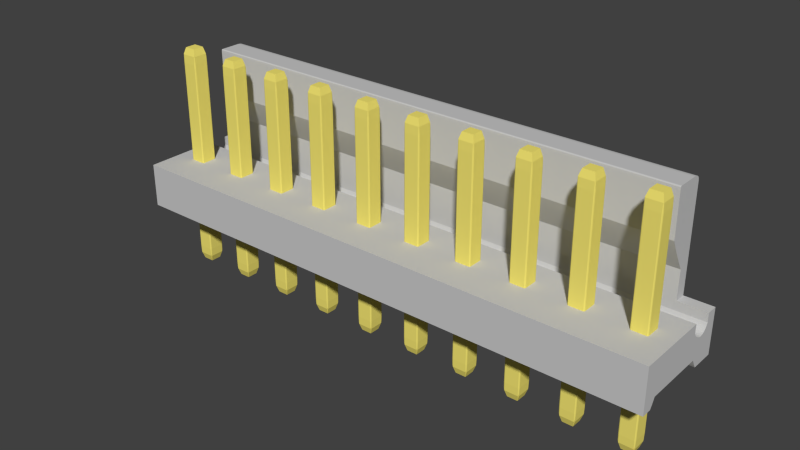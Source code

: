 # Source: 1-640445-0.blend  (saved by Blender 2.75.0; exported with 4.5.12 LTS)
import bpy
from mathutils import Matrix  # noqa: F401  (used for matrix-valued properties, if any)

bpy.ops.wm.read_factory_settings(use_empty=True)
scene = bpy.context.scene
scene.name = 'Scene'

# ---- collections
col_collection_1 = bpy.data.collections.new('Collection 1'); scene.collection.children.link(col_collection_1)

# ---- materials (node trees are filled in below, after node groups)
mat_pins = bpy.data.materials.new('Pins')
mat_pins.alpha_threshold = 0.0
mat_pins.use_transparent_shadow = False
mat_pins.diffuse_color = (0.911, 0.79, 0.169, 1.0)
mat_pins.roughness = 0.5
mat_body = bpy.data.materials.new('Body')
mat_body.alpha_threshold = 0.0
mat_body.use_transparent_shadow = False
mat_body.diffuse_color = (0.5815, 0.5815, 0.5815, 1.0)
mat_body.roughness = 0.5

# ---- material node trees

# ---- world
world_world = bpy.data.worlds.new('World'); scene.world = world_world
world_world.color = (0.05088, 0.05088, 0.05088)
world_world.use_sun_shadow = False
world_world.sun_shadow_jitter_overblur = 0.0
world_world.cycles.sampling_method = 'MANUAL'
world_world.cycles.sample_map_resolution = 256

# ---- meshes
me_cube_009 = bpy.data.meshes.new('Cube.009')
me_cube_009.from_pydata([(-0.8691, -1.0, -0.8691), (-1.0, -0.8691, -0.8691), (-0.6746, -0.6746, -1.0), (-0.9617, -0.9617, -0.8691), (-0.9447, -0.9447, -0.9238), (-0.9617, -0.8691, -0.9408), (-0.8691, -0.9617, -0.9408), (-0.8691, -1.0, 0.8691), (-0.7056, -0.7056, 1.0), (-1.0, -0.8691, 0.8691), (-0.8691, -0.9617, 0.9408), (-0.9447, -0.9447, 0.9447), (-0.9617, -0.8691, 0.9408), (-0.9617, -0.9617, 0.8691), (-0.8691, 1.0, -0.8691), (-0.6746, 0.6746, -1.0), (-1.0, 0.8691, -0.8691), (-0.8691, 0.9617, -0.9408), (-0.9447, 0.9447, -0.9238), (-0.9617, 0.8691, -0.9408), (-0.9617, 0.9617, -0.8691), (-0.7056, 0.7056, 1.0), (-0.8691, 1.0, 0.8691), (-1.0, 0.8691, 0.8691), (-0.8691, 0.9617, 0.9408), (-0.9447, 0.9447, 0.9238), (-0.9617, 0.9617, 0.8691), (-0.9617, 0.8691, 0.9408), (0.8691, -1.0, -0.8691), (0.6746, -0.6746, -1.0), (1.0, -0.8691, -0.8691), (0.8691, -0.9617, -0.9408), (0.9447, -0.9447, -0.9238), (0.9617, -0.8691, -0.9408), (0.9617, -0.9617, -0.8691), (0.7056, -0.7056, 1.0), (0.8691, -1.0, 0.8691), (1.0, -0.8691, 0.8691), (0.8691, -0.9617, 0.9408), (0.9447, -0.9447, 0.9447), (0.9617, -0.9617, 0.8691), (0.9617, -0.8691, 0.9408), (1.0, 0.8691, -0.8691), (0.6746, 0.6746, -1.0), (0.8691, 1.0, -0.8691), (0.9617, 0.8691, -0.9408), (0.9447, 0.9447, -0.9238), (0.8691, 0.9617, -0.9408), (0.9617, 0.9617, -0.8691), (0.7056, 0.7056, 1.0), (1.0, 0.8691, 0.8691), (0.8691, 1.0, 0.8691), (0.9617, 0.8691, 0.9408), (0.9447, 0.9447, 0.9238), (0.9617, 0.9617, 0.8691), (0.8691, 0.9617, 0.9408)], [], [(2, 15, 43, 29), (50, 37, 30, 42), (35, 49, 21, 8), (36, 7, 0, 28), (22, 51, 44, 14), (0, 3, 4, 6), (1, 5, 4, 3), (2, 6, 4, 5), (7, 10, 11, 13), (8, 12, 11, 10), (9, 13, 11, 12), (14, 17, 18, 20), (15, 19, 18, 17), (16, 20, 18, 19), (21, 24, 25, 27), (22, 26, 25, 24), (23, 27, 25, 26), (28, 31, 32, 34), (29, 33, 32, 31), (30, 34, 32, 33), (35, 38, 39, 41), (36, 40, 39, 38), (37, 41, 39, 40), (42, 45, 46, 48), (43, 47, 46, 45), (44, 48, 46, 47), (49, 52, 53, 55), (50, 54, 53, 52), (51, 55, 53, 54), (0, 7, 13, 3), (3, 13, 9, 1), (8, 21, 27, 12), (12, 27, 23, 9), (22, 14, 20, 26), (26, 20, 16, 23), (15, 2, 5, 19), (19, 5, 1, 16), (21, 49, 55, 24), (24, 55, 51, 22), (50, 42, 48, 54), (54, 48, 44, 51), (43, 15, 17, 47), (47, 17, 14, 44), (49, 35, 41, 52), (52, 41, 37, 50), (36, 28, 34, 40), (40, 34, 30, 37), (29, 43, 45, 33), (33, 45, 42, 30), (35, 8, 10, 38), (38, 10, 7, 36), (2, 29, 31, 6), (6, 31, 28, 0), (9, 23, 16, 1)])
me_cube_009.materials.append(mat_pins)
me_cube_009.use_remesh_preserve_volume = False
me_cube_009.use_remesh_preserve_attributes = False
me_cube_009.use_mirror_vertex_groups = False
me_cube_009.update()
me_cube_008 = bpy.data.meshes.new('Cube.008')
me_cube_008.from_pydata([(-0.8691, -1.0, -0.8691), (-1.0, -0.8691, -0.8691), (-0.6746, -0.6746, -1.0), (-0.9617, -0.9617, -0.8691), (-0.9447, -0.9447, -0.9238), (-0.9617, -0.8691, -0.9408), (-0.8691, -0.9617, -0.9408), (-0.8691, -1.0, 0.8691), (-0.7056, -0.7056, 1.0), (-1.0, -0.8691, 0.8691), (-0.8691, -0.9617, 0.9408), (-0.9447, -0.9447, 0.9447), (-0.9617, -0.8691, 0.9408), (-0.9617, -0.9617, 0.8691), (-0.8691, 1.0, -0.8691), (-0.6746, 0.6746, -1.0), (-1.0, 0.8691, -0.8691), (-0.8691, 0.9617, -0.9408), (-0.9447, 0.9447, -0.9238), (-0.9617, 0.8691, -0.9408), (-0.9617, 0.9617, -0.8691), (-0.7056, 0.7056, 1.0), (-0.8691, 1.0, 0.8691), (-1.0, 0.8691, 0.8691), (-0.8691, 0.9617, 0.9408), (-0.9447, 0.9447, 0.9238), (-0.9617, 0.9617, 0.8691), (-0.9617, 0.8691, 0.9408), (0.8691, -1.0, -0.8691), (0.6746, -0.6746, -1.0), (1.0, -0.8691, -0.8691), (0.8691, -0.9617, -0.9408), (0.9447, -0.9447, -0.9238), (0.9617, -0.8691, -0.9408), (0.9617, -0.9617, -0.8691), (0.7056, -0.7056, 1.0), (0.8691, -1.0, 0.8691), (1.0, -0.8691, 0.8691), (0.8691, -0.9617, 0.9408), (0.9447, -0.9447, 0.9447), (0.9617, -0.9617, 0.8691), (0.9617, -0.8691, 0.9408), (1.0, 0.8691, -0.8691), (0.6746, 0.6746, -1.0), (0.8691, 1.0, -0.8691), (0.9617, 0.8691, -0.9408), (0.9447, 0.9447, -0.9238), (0.8691, 0.9617, -0.9408), (0.9617, 0.9617, -0.8691), (0.7056, 0.7056, 1.0), (1.0, 0.8691, 0.8691), (0.8691, 1.0, 0.8691), (0.9617, 0.8691, 0.9408), (0.9447, 0.9447, 0.9238), (0.9617, 0.9617, 0.8691), (0.8691, 0.9617, 0.9408)], [], [(2, 15, 43, 29), (50, 37, 30, 42), (35, 49, 21, 8), (36, 7, 0, 28), (22, 51, 44, 14), (0, 3, 4, 6), (1, 5, 4, 3), (2, 6, 4, 5), (7, 10, 11, 13), (8, 12, 11, 10), (9, 13, 11, 12), (14, 17, 18, 20), (15, 19, 18, 17), (16, 20, 18, 19), (21, 24, 25, 27), (22, 26, 25, 24), (23, 27, 25, 26), (28, 31, 32, 34), (29, 33, 32, 31), (30, 34, 32, 33), (35, 38, 39, 41), (36, 40, 39, 38), (37, 41, 39, 40), (42, 45, 46, 48), (43, 47, 46, 45), (44, 48, 46, 47), (49, 52, 53, 55), (50, 54, 53, 52), (51, 55, 53, 54), (0, 7, 13, 3), (3, 13, 9, 1), (8, 21, 27, 12), (12, 27, 23, 9), (22, 14, 20, 26), (26, 20, 16, 23), (15, 2, 5, 19), (19, 5, 1, 16), (21, 49, 55, 24), (24, 55, 51, 22), (50, 42, 48, 54), (54, 48, 44, 51), (43, 15, 17, 47), (47, 17, 14, 44), (49, 35, 41, 52), (52, 41, 37, 50), (36, 28, 34, 40), (40, 34, 30, 37), (29, 43, 45, 33), (33, 45, 42, 30), (35, 8, 10, 38), (38, 10, 7, 36), (2, 29, 31, 6), (6, 31, 28, 0), (9, 23, 16, 1)])
me_cube_008.materials.append(mat_pins)
me_cube_008.use_remesh_preserve_volume = False
me_cube_008.use_remesh_preserve_attributes = False
me_cube_008.use_mirror_vertex_groups = False
me_cube_008.update()
me_cube_007 = bpy.data.meshes.new('Cube.007')
me_cube_007.from_pydata([(-0.8691, -1.0, -0.8691), (-1.0, -0.8691, -0.8691), (-0.6746, -0.6746, -1.0), (-0.9617, -0.9617, -0.8691), (-0.9447, -0.9447, -0.9238), (-0.9617, -0.8691, -0.9408), (-0.8691, -0.9617, -0.9408), (-0.8691, -1.0, 0.8691), (-0.7056, -0.7056, 1.0), (-1.0, -0.8691, 0.8691), (-0.8691, -0.9617, 0.9408), (-0.9447, -0.9447, 0.9447), (-0.9617, -0.8691, 0.9408), (-0.9617, -0.9617, 0.8691), (-0.8691, 1.0, -0.8691), (-0.6746, 0.6746, -1.0), (-1.0, 0.8691, -0.8691), (-0.8691, 0.9617, -0.9408), (-0.9447, 0.9447, -0.9238), (-0.9617, 0.8691, -0.9408), (-0.9617, 0.9617, -0.8691), (-0.7056, 0.7056, 1.0), (-0.8691, 1.0, 0.8691), (-1.0, 0.8691, 0.8691), (-0.8691, 0.9617, 0.9408), (-0.9447, 0.9447, 0.9238), (-0.9617, 0.9617, 0.8691), (-0.9617, 0.8691, 0.9408), (0.8691, -1.0, -0.8691), (0.6746, -0.6746, -1.0), (1.0, -0.8691, -0.8691), (0.8691, -0.9617, -0.9408), (0.9447, -0.9447, -0.9238), (0.9617, -0.8691, -0.9408), (0.9617, -0.9617, -0.8691), (0.7056, -0.7056, 1.0), (0.8691, -1.0, 0.8691), (1.0, -0.8691, 0.8691), (0.8691, -0.9617, 0.9408), (0.9447, -0.9447, 0.9447), (0.9617, -0.9617, 0.8691), (0.9617, -0.8691, 0.9408), (1.0, 0.8691, -0.8691), (0.6746, 0.6746, -1.0), (0.8691, 1.0, -0.8691), (0.9617, 0.8691, -0.9408), (0.9447, 0.9447, -0.9238), (0.8691, 0.9617, -0.9408), (0.9617, 0.9617, -0.8691), (0.7056, 0.7056, 1.0), (1.0, 0.8691, 0.8691), (0.8691, 1.0, 0.8691), (0.9617, 0.8691, 0.9408), (0.9447, 0.9447, 0.9238), (0.9617, 0.9617, 0.8691), (0.8691, 0.9617, 0.9408)], [], [(2, 15, 43, 29), (50, 37, 30, 42), (35, 49, 21, 8), (36, 7, 0, 28), (22, 51, 44, 14), (0, 3, 4, 6), (1, 5, 4, 3), (2, 6, 4, 5), (7, 10, 11, 13), (8, 12, 11, 10), (9, 13, 11, 12), (14, 17, 18, 20), (15, 19, 18, 17), (16, 20, 18, 19), (21, 24, 25, 27), (22, 26, 25, 24), (23, 27, 25, 26), (28, 31, 32, 34), (29, 33, 32, 31), (30, 34, 32, 33), (35, 38, 39, 41), (36, 40, 39, 38), (37, 41, 39, 40), (42, 45, 46, 48), (43, 47, 46, 45), (44, 48, 46, 47), (49, 52, 53, 55), (50, 54, 53, 52), (51, 55, 53, 54), (0, 7, 13, 3), (3, 13, 9, 1), (8, 21, 27, 12), (12, 27, 23, 9), (22, 14, 20, 26), (26, 20, 16, 23), (15, 2, 5, 19), (19, 5, 1, 16), (21, 49, 55, 24), (24, 55, 51, 22), (50, 42, 48, 54), (54, 48, 44, 51), (43, 15, 17, 47), (47, 17, 14, 44), (49, 35, 41, 52), (52, 41, 37, 50), (36, 28, 34, 40), (40, 34, 30, 37), (29, 43, 45, 33), (33, 45, 42, 30), (35, 8, 10, 38), (38, 10, 7, 36), (2, 29, 31, 6), (6, 31, 28, 0), (9, 23, 16, 1)])
me_cube_007.materials.append(mat_pins)
me_cube_007.use_remesh_preserve_volume = False
me_cube_007.use_remesh_preserve_attributes = False
me_cube_007.use_mirror_vertex_groups = False
me_cube_007.update()
me_cube_006 = bpy.data.meshes.new('Cube.006')
me_cube_006.from_pydata([(-0.8691, -1.0, -0.8691), (-1.0, -0.8691, -0.8691), (-0.6746, -0.6746, -1.0), (-0.9617, -0.9617, -0.8691), (-0.9447, -0.9447, -0.9238), (-0.9617, -0.8691, -0.9408), (-0.8691, -0.9617, -0.9408), (-0.8691, -1.0, 0.8691), (-0.7056, -0.7056, 1.0), (-1.0, -0.8691, 0.8691), (-0.8691, -0.9617, 0.9408), (-0.9447, -0.9447, 0.9447), (-0.9617, -0.8691, 0.9408), (-0.9617, -0.9617, 0.8691), (-0.8691, 1.0, -0.8691), (-0.6746, 0.6746, -1.0), (-1.0, 0.8691, -0.8691), (-0.8691, 0.9617, -0.9408), (-0.9447, 0.9447, -0.9238), (-0.9617, 0.8691, -0.9408), (-0.9617, 0.9617, -0.8691), (-0.7056, 0.7056, 1.0), (-0.8691, 1.0, 0.8691), (-1.0, 0.8691, 0.8691), (-0.8691, 0.9617, 0.9408), (-0.9447, 0.9447, 0.9238), (-0.9617, 0.9617, 0.8691), (-0.9617, 0.8691, 0.9408), (0.8691, -1.0, -0.8691), (0.6746, -0.6746, -1.0), (1.0, -0.8691, -0.8691), (0.8691, -0.9617, -0.9408), (0.9447, -0.9447, -0.9238), (0.9617, -0.8691, -0.9408), (0.9617, -0.9617, -0.8691), (0.7056, -0.7056, 1.0), (0.8691, -1.0, 0.8691), (1.0, -0.8691, 0.8691), (0.8691, -0.9617, 0.9408), (0.9447, -0.9447, 0.9447), (0.9617, -0.9617, 0.8691), (0.9617, -0.8691, 0.9408), (1.0, 0.8691, -0.8691), (0.6746, 0.6746, -1.0), (0.8691, 1.0, -0.8691), (0.9617, 0.8691, -0.9408), (0.9447, 0.9447, -0.9238), (0.8691, 0.9617, -0.9408), (0.9617, 0.9617, -0.8691), (0.7056, 0.7056, 1.0), (1.0, 0.8691, 0.8691), (0.8691, 1.0, 0.8691), (0.9617, 0.8691, 0.9408), (0.9447, 0.9447, 0.9238), (0.9617, 0.9617, 0.8691), (0.8691, 0.9617, 0.9408)], [], [(2, 15, 43, 29), (50, 37, 30, 42), (35, 49, 21, 8), (36, 7, 0, 28), (22, 51, 44, 14), (0, 3, 4, 6), (1, 5, 4, 3), (2, 6, 4, 5), (7, 10, 11, 13), (8, 12, 11, 10), (9, 13, 11, 12), (14, 17, 18, 20), (15, 19, 18, 17), (16, 20, 18, 19), (21, 24, 25, 27), (22, 26, 25, 24), (23, 27, 25, 26), (28, 31, 32, 34), (29, 33, 32, 31), (30, 34, 32, 33), (35, 38, 39, 41), (36, 40, 39, 38), (37, 41, 39, 40), (42, 45, 46, 48), (43, 47, 46, 45), (44, 48, 46, 47), (49, 52, 53, 55), (50, 54, 53, 52), (51, 55, 53, 54), (0, 7, 13, 3), (3, 13, 9, 1), (8, 21, 27, 12), (12, 27, 23, 9), (22, 14, 20, 26), (26, 20, 16, 23), (15, 2, 5, 19), (19, 5, 1, 16), (21, 49, 55, 24), (24, 55, 51, 22), (50, 42, 48, 54), (54, 48, 44, 51), (43, 15, 17, 47), (47, 17, 14, 44), (49, 35, 41, 52), (52, 41, 37, 50), (36, 28, 34, 40), (40, 34, 30, 37), (29, 43, 45, 33), (33, 45, 42, 30), (35, 8, 10, 38), (38, 10, 7, 36), (2, 29, 31, 6), (6, 31, 28, 0), (9, 23, 16, 1)])
me_cube_006.materials.append(mat_pins)
me_cube_006.use_remesh_preserve_volume = False
me_cube_006.use_remesh_preserve_attributes = False
me_cube_006.use_mirror_vertex_groups = False
me_cube_006.update()
me_cube_005 = bpy.data.meshes.new('Cube.005')
me_cube_005.from_pydata([(-0.8691, -1.0, -0.8691), (-1.0, -0.8691, -0.8691), (-0.6746, -0.6746, -1.0), (-0.9617, -0.9617, -0.8691), (-0.9447, -0.9447, -0.9238), (-0.9617, -0.8691, -0.9408), (-0.8691, -0.9617, -0.9408), (-0.8691, -1.0, 0.8691), (-0.7056, -0.7056, 1.0), (-1.0, -0.8691, 0.8691), (-0.8691, -0.9617, 0.9408), (-0.9447, -0.9447, 0.9447), (-0.9617, -0.8691, 0.9408), (-0.9617, -0.9617, 0.8691), (-0.8691, 1.0, -0.8691), (-0.6746, 0.6746, -1.0), (-1.0, 0.8691, -0.8691), (-0.8691, 0.9617, -0.9408), (-0.9447, 0.9447, -0.9238), (-0.9617, 0.8691, -0.9408), (-0.9617, 0.9617, -0.8691), (-0.7056, 0.7056, 1.0), (-0.8691, 1.0, 0.8691), (-1.0, 0.8691, 0.8691), (-0.8691, 0.9617, 0.9408), (-0.9447, 0.9447, 0.9238), (-0.9617, 0.9617, 0.8691), (-0.9617, 0.8691, 0.9408), (0.8691, -1.0, -0.8691), (0.6746, -0.6746, -1.0), (1.0, -0.8691, -0.8691), (0.8691, -0.9617, -0.9408), (0.9447, -0.9447, -0.9238), (0.9617, -0.8691, -0.9408), (0.9617, -0.9617, -0.8691), (0.7056, -0.7056, 1.0), (0.8691, -1.0, 0.8691), (1.0, -0.8691, 0.8691), (0.8691, -0.9617, 0.9408), (0.9447, -0.9447, 0.9447), (0.9617, -0.9617, 0.8691), (0.9617, -0.8691, 0.9408), (1.0, 0.8691, -0.8691), (0.6746, 0.6746, -1.0), (0.8691, 1.0, -0.8691), (0.9617, 0.8691, -0.9408), (0.9447, 0.9447, -0.9238), (0.8691, 0.9617, -0.9408), (0.9617, 0.9617, -0.8691), (0.7056, 0.7056, 1.0), (1.0, 0.8691, 0.8691), (0.8691, 1.0, 0.8691), (0.9617, 0.8691, 0.9408), (0.9447, 0.9447, 0.9238), (0.9617, 0.9617, 0.8691), (0.8691, 0.9617, 0.9408)], [], [(2, 15, 43, 29), (50, 37, 30, 42), (35, 49, 21, 8), (36, 7, 0, 28), (22, 51, 44, 14), (0, 3, 4, 6), (1, 5, 4, 3), (2, 6, 4, 5), (7, 10, 11, 13), (8, 12, 11, 10), (9, 13, 11, 12), (14, 17, 18, 20), (15, 19, 18, 17), (16, 20, 18, 19), (21, 24, 25, 27), (22, 26, 25, 24), (23, 27, 25, 26), (28, 31, 32, 34), (29, 33, 32, 31), (30, 34, 32, 33), (35, 38, 39, 41), (36, 40, 39, 38), (37, 41, 39, 40), (42, 45, 46, 48), (43, 47, 46, 45), (44, 48, 46, 47), (49, 52, 53, 55), (50, 54, 53, 52), (51, 55, 53, 54), (0, 7, 13, 3), (3, 13, 9, 1), (8, 21, 27, 12), (12, 27, 23, 9), (22, 14, 20, 26), (26, 20, 16, 23), (15, 2, 5, 19), (19, 5, 1, 16), (21, 49, 55, 24), (24, 55, 51, 22), (50, 42, 48, 54), (54, 48, 44, 51), (43, 15, 17, 47), (47, 17, 14, 44), (49, 35, 41, 52), (52, 41, 37, 50), (36, 28, 34, 40), (40, 34, 30, 37), (29, 43, 45, 33), (33, 45, 42, 30), (35, 8, 10, 38), (38, 10, 7, 36), (2, 29, 31, 6), (6, 31, 28, 0), (9, 23, 16, 1)])
me_cube_005.materials.append(mat_pins)
me_cube_005.use_remesh_preserve_volume = False
me_cube_005.use_remesh_preserve_attributes = False
me_cube_005.use_mirror_vertex_groups = False
me_cube_005.update()
me_cube_004 = bpy.data.meshes.new('Cube.004')
me_cube_004.from_pydata([(-0.8691, -1.0, -0.8691), (-1.0, -0.8691, -0.8691), (-0.6746, -0.6746, -1.0), (-0.9617, -0.9617, -0.8691), (-0.9447, -0.9447, -0.9238), (-0.9617, -0.8691, -0.9408), (-0.8691, -0.9617, -0.9408), (-0.8691, -1.0, 0.8691), (-0.7056, -0.7056, 1.0), (-1.0, -0.8691, 0.8691), (-0.8691, -0.9617, 0.9408), (-0.9447, -0.9447, 0.9447), (-0.9617, -0.8691, 0.9408), (-0.9617, -0.9617, 0.8691), (-0.8691, 1.0, -0.8691), (-0.6746, 0.6746, -1.0), (-1.0, 0.8691, -0.8691), (-0.8691, 0.9617, -0.9408), (-0.9447, 0.9447, -0.9238), (-0.9617, 0.8691, -0.9408), (-0.9617, 0.9617, -0.8691), (-0.7056, 0.7056, 1.0), (-0.8691, 1.0, 0.8691), (-1.0, 0.8691, 0.8691), (-0.8691, 0.9617, 0.9408), (-0.9447, 0.9447, 0.9238), (-0.9617, 0.9617, 0.8691), (-0.9617, 0.8691, 0.9408), (0.8691, -1.0, -0.8691), (0.6746, -0.6746, -1.0), (1.0, -0.8691, -0.8691), (0.8691, -0.9617, -0.9408), (0.9447, -0.9447, -0.9238), (0.9617, -0.8691, -0.9408), (0.9617, -0.9617, -0.8691), (0.7056, -0.7056, 1.0), (0.8691, -1.0, 0.8691), (1.0, -0.8691, 0.8691), (0.8691, -0.9617, 0.9408), (0.9447, -0.9447, 0.9447), (0.9617, -0.9617, 0.8691), (0.9617, -0.8691, 0.9408), (1.0, 0.8691, -0.8691), (0.6746, 0.6746, -1.0), (0.8691, 1.0, -0.8691), (0.9617, 0.8691, -0.9408), (0.9447, 0.9447, -0.9238), (0.8691, 0.9617, -0.9408), (0.9617, 0.9617, -0.8691), (0.7056, 0.7056, 1.0), (1.0, 0.8691, 0.8691), (0.8691, 1.0, 0.8691), (0.9617, 0.8691, 0.9408), (0.9447, 0.9447, 0.9238), (0.9617, 0.9617, 0.8691), (0.8691, 0.9617, 0.9408)], [], [(2, 15, 43, 29), (50, 37, 30, 42), (35, 49, 21, 8), (36, 7, 0, 28), (22, 51, 44, 14), (0, 3, 4, 6), (1, 5, 4, 3), (2, 6, 4, 5), (7, 10, 11, 13), (8, 12, 11, 10), (9, 13, 11, 12), (14, 17, 18, 20), (15, 19, 18, 17), (16, 20, 18, 19), (21, 24, 25, 27), (22, 26, 25, 24), (23, 27, 25, 26), (28, 31, 32, 34), (29, 33, 32, 31), (30, 34, 32, 33), (35, 38, 39, 41), (36, 40, 39, 38), (37, 41, 39, 40), (42, 45, 46, 48), (43, 47, 46, 45), (44, 48, 46, 47), (49, 52, 53, 55), (50, 54, 53, 52), (51, 55, 53, 54), (0, 7, 13, 3), (3, 13, 9, 1), (8, 21, 27, 12), (12, 27, 23, 9), (22, 14, 20, 26), (26, 20, 16, 23), (15, 2, 5, 19), (19, 5, 1, 16), (21, 49, 55, 24), (24, 55, 51, 22), (50, 42, 48, 54), (54, 48, 44, 51), (43, 15, 17, 47), (47, 17, 14, 44), (49, 35, 41, 52), (52, 41, 37, 50), (36, 28, 34, 40), (40, 34, 30, 37), (29, 43, 45, 33), (33, 45, 42, 30), (35, 8, 10, 38), (38, 10, 7, 36), (2, 29, 31, 6), (6, 31, 28, 0), (9, 23, 16, 1)])
me_cube_004.materials.append(mat_pins)
me_cube_004.use_remesh_preserve_volume = False
me_cube_004.use_remesh_preserve_attributes = False
me_cube_004.use_mirror_vertex_groups = False
me_cube_004.update()
me_cube_001 = bpy.data.meshes.new('Cube.001')
me_cube_001.from_pydata([(-0.8691, -1.0, -0.8691), (-1.0, -0.8691, -0.8691), (-0.6746, -0.6746, -1.0), (-0.9617, -0.9617, -0.8691), (-0.9447, -0.9447, -0.9238), (-0.9617, -0.8691, -0.9408), (-0.8691, -0.9617, -0.9408), (-0.8691, -1.0, 0.8691), (-0.7056, -0.7056, 1.0), (-1.0, -0.8691, 0.8691), (-0.8691, -0.9617, 0.9408), (-0.9447, -0.9447, 0.9447), (-0.9617, -0.8691, 0.9408), (-0.9617, -0.9617, 0.8691), (-0.8691, 1.0, -0.8691), (-0.6746, 0.6746, -1.0), (-1.0, 0.8691, -0.8691), (-0.8691, 0.9617, -0.9408), (-0.9447, 0.9447, -0.9238), (-0.9617, 0.8691, -0.9408), (-0.9617, 0.9617, -0.8691), (-0.7056, 0.7056, 1.0), (-0.8691, 1.0, 0.8691), (-1.0, 0.8691, 0.8691), (-0.8691, 0.9617, 0.9408), (-0.9447, 0.9447, 0.9238), (-0.9617, 0.9617, 0.8691), (-0.9617, 0.8691, 0.9408), (0.8691, -1.0, -0.8691), (0.6746, -0.6746, -1.0), (1.0, -0.8691, -0.8691), (0.8691, -0.9617, -0.9408), (0.9447, -0.9447, -0.9238), (0.9617, -0.8691, -0.9408), (0.9617, -0.9617, -0.8691), (0.7056, -0.7056, 1.0), (0.8691, -1.0, 0.8691), (1.0, -0.8691, 0.8691), (0.8691, -0.9617, 0.9408), (0.9447, -0.9447, 0.9447), (0.9617, -0.9617, 0.8691), (0.9617, -0.8691, 0.9408), (1.0, 0.8691, -0.8691), (0.6746, 0.6746, -1.0), (0.8691, 1.0, -0.8691), (0.9617, 0.8691, -0.9408), (0.9447, 0.9447, -0.9238), (0.8691, 0.9617, -0.9408), (0.9617, 0.9617, -0.8691), (0.7056, 0.7056, 1.0), (1.0, 0.8691, 0.8691), (0.8691, 1.0, 0.8691), (0.9617, 0.8691, 0.9408), (0.9447, 0.9447, 0.9238), (0.9617, 0.9617, 0.8691), (0.8691, 0.9617, 0.9408)], [], [(2, 15, 43, 29), (50, 37, 30, 42), (35, 49, 21, 8), (36, 7, 0, 28), (22, 51, 44, 14), (0, 3, 4, 6), (1, 5, 4, 3), (2, 6, 4, 5), (7, 10, 11, 13), (8, 12, 11, 10), (9, 13, 11, 12), (14, 17, 18, 20), (15, 19, 18, 17), (16, 20, 18, 19), (21, 24, 25, 27), (22, 26, 25, 24), (23, 27, 25, 26), (28, 31, 32, 34), (29, 33, 32, 31), (30, 34, 32, 33), (35, 38, 39, 41), (36, 40, 39, 38), (37, 41, 39, 40), (42, 45, 46, 48), (43, 47, 46, 45), (44, 48, 46, 47), (49, 52, 53, 55), (50, 54, 53, 52), (51, 55, 53, 54), (0, 7, 13, 3), (3, 13, 9, 1), (8, 21, 27, 12), (12, 27, 23, 9), (22, 14, 20, 26), (26, 20, 16, 23), (15, 2, 5, 19), (19, 5, 1, 16), (21, 49, 55, 24), (24, 55, 51, 22), (50, 42, 48, 54), (54, 48, 44, 51), (43, 15, 17, 47), (47, 17, 14, 44), (49, 35, 41, 52), (52, 41, 37, 50), (36, 28, 34, 40), (40, 34, 30, 37), (29, 43, 45, 33), (33, 45, 42, 30), (35, 8, 10, 38), (38, 10, 7, 36), (2, 29, 31, 6), (6, 31, 28, 0), (9, 23, 16, 1)])
me_cube_001.materials.append(mat_pins)
me_cube_001.use_remesh_preserve_volume = False
me_cube_001.use_remesh_preserve_attributes = False
me_cube_001.use_mirror_vertex_groups = False
me_cube_001.update()
me_cube_000 = bpy.data.meshes.new('Cube.000')
me_cube_000.from_pydata([(-0.8691, -1.0, -0.8691), (-1.0, -0.8691, -0.8691), (-0.6746, -0.6746, -1.0), (-0.9617, -0.9617, -0.8691), (-0.9447, -0.9447, -0.9238), (-0.9617, -0.8691, -0.9408), (-0.8691, -0.9617, -0.9408), (-0.8691, -1.0, 0.8691), (-0.7056, -0.7056, 1.0), (-1.0, -0.8691, 0.8691), (-0.8691, -0.9617, 0.9408), (-0.9447, -0.9447, 0.9447), (-0.9617, -0.8691, 0.9408), (-0.9617, -0.9617, 0.8691), (-0.8691, 1.0, -0.8691), (-0.6746, 0.6746, -1.0), (-1.0, 0.8691, -0.8691), (-0.8691, 0.9617, -0.9408), (-0.9447, 0.9447, -0.9238), (-0.9617, 0.8691, -0.9408), (-0.9617, 0.9617, -0.8691), (-0.7056, 0.7056, 1.0), (-0.8691, 1.0, 0.8691), (-1.0, 0.8691, 0.8691), (-0.8691, 0.9617, 0.9408), (-0.9447, 0.9447, 0.9238), (-0.9617, 0.9617, 0.8691), (-0.9617, 0.8691, 0.9408), (0.8691, -1.0, -0.8691), (0.6746, -0.6746, -1.0), (1.0, -0.8691, -0.8691), (0.8691, -0.9617, -0.9408), (0.9447, -0.9447, -0.9238), (0.9617, -0.8691, -0.9408), (0.9617, -0.9617, -0.8691), (0.7056, -0.7056, 1.0), (0.8691, -1.0, 0.8691), (1.0, -0.8691, 0.8691), (0.8691, -0.9617, 0.9408), (0.9447, -0.9447, 0.9447), (0.9617, -0.9617, 0.8691), (0.9617, -0.8691, 0.9408), (1.0, 0.8691, -0.8691), (0.6746, 0.6746, -1.0), (0.8691, 1.0, -0.8691), (0.9617, 0.8691, -0.9408), (0.9447, 0.9447, -0.9238), (0.8691, 0.9617, -0.9408), (0.9617, 0.9617, -0.8691), (0.7056, 0.7056, 1.0), (1.0, 0.8691, 0.8691), (0.8691, 1.0, 0.8691), (0.9617, 0.8691, 0.9408), (0.9447, 0.9447, 0.9238), (0.9617, 0.9617, 0.8691), (0.8691, 0.9617, 0.9408)], [], [(2, 15, 43, 29), (50, 37, 30, 42), (35, 49, 21, 8), (36, 7, 0, 28), (22, 51, 44, 14), (0, 3, 4, 6), (1, 5, 4, 3), (2, 6, 4, 5), (7, 10, 11, 13), (8, 12, 11, 10), (9, 13, 11, 12), (14, 17, 18, 20), (15, 19, 18, 17), (16, 20, 18, 19), (21, 24, 25, 27), (22, 26, 25, 24), (23, 27, 25, 26), (28, 31, 32, 34), (29, 33, 32, 31), (30, 34, 32, 33), (35, 38, 39, 41), (36, 40, 39, 38), (37, 41, 39, 40), (42, 45, 46, 48), (43, 47, 46, 45), (44, 48, 46, 47), (49, 52, 53, 55), (50, 54, 53, 52), (51, 55, 53, 54), (0, 7, 13, 3), (3, 13, 9, 1), (8, 21, 27, 12), (12, 27, 23, 9), (22, 14, 20, 26), (26, 20, 16, 23), (15, 2, 5, 19), (19, 5, 1, 16), (21, 49, 55, 24), (24, 55, 51, 22), (50, 42, 48, 54), (54, 48, 44, 51), (43, 15, 17, 47), (47, 17, 14, 44), (49, 35, 41, 52), (52, 41, 37, 50), (36, 28, 34, 40), (40, 34, 30, 37), (29, 43, 45, 33), (33, 45, 42, 30), (35, 8, 10, 38), (38, 10, 7, 36), (2, 29, 31, 6), (6, 31, 28, 0), (9, 23, 16, 1)])
me_cube_000.materials.append(mat_pins)
me_cube_000.use_remesh_preserve_volume = False
me_cube_000.use_remesh_preserve_attributes = False
me_cube_000.use_mirror_vertex_groups = False
me_cube_000.update()
me_cube_003 = bpy.data.meshes.new('Cube.003')
me_cube_003.from_pydata([(-0.8691, -1.0, -0.8691), (-1.0, -0.8691, -0.8691), (-0.6746, -0.6746, -1.0), (-0.9617, -0.9617, -0.8691), (-0.9447, -0.9447, -0.9238), (-0.9617, -0.8691, -0.9408), (-0.8691, -0.9617, -0.9408), (-0.8691, -1.0, 0.8691), (-0.7056, -0.7056, 1.0), (-1.0, -0.8691, 0.8691), (-0.8691, -0.9617, 0.9408), (-0.9447, -0.9447, 0.9447), (-0.9617, -0.8691, 0.9408), (-0.9617, -0.9617, 0.8691), (-0.8691, 1.0, -0.8691), (-0.6746, 0.6746, -1.0), (-1.0, 0.8691, -0.8691), (-0.8691, 0.9617, -0.9408), (-0.9447, 0.9447, -0.9238), (-0.9617, 0.8691, -0.9408), (-0.9617, 0.9617, -0.8691), (-0.7056, 0.7056, 1.0), (-0.8691, 1.0, 0.8691), (-1.0, 0.8691, 0.8691), (-0.8691, 0.9617, 0.9408), (-0.9447, 0.9447, 0.9238), (-0.9617, 0.9617, 0.8691), (-0.9617, 0.8691, 0.9408), (0.8691, -1.0, -0.8691), (0.6746, -0.6746, -1.0), (1.0, -0.8691, -0.8691), (0.8691, -0.9617, -0.9408), (0.9447, -0.9447, -0.9238), (0.9617, -0.8691, -0.9408), (0.9617, -0.9617, -0.8691), (0.7056, -0.7056, 1.0), (0.8691, -1.0, 0.8691), (1.0, -0.8691, 0.8691), (0.8691, -0.9617, 0.9408), (0.9447, -0.9447, 0.9447), (0.9617, -0.9617, 0.8691), (0.9617, -0.8691, 0.9408), (1.0, 0.8691, -0.8691), (0.6746, 0.6746, -1.0), (0.8691, 1.0, -0.8691), (0.9617, 0.8691, -0.9408), (0.9447, 0.9447, -0.9238), (0.8691, 0.9617, -0.9408), (0.9617, 0.9617, -0.8691), (0.7056, 0.7056, 1.0), (1.0, 0.8691, 0.8691), (0.8691, 1.0, 0.8691), (0.9617, 0.8691, 0.9408), (0.9447, 0.9447, 0.9238), (0.9617, 0.9617, 0.8691), (0.8691, 0.9617, 0.9408)], [], [(2, 15, 43, 29), (50, 37, 30, 42), (35, 49, 21, 8), (36, 7, 0, 28), (22, 51, 44, 14), (0, 3, 4, 6), (1, 5, 4, 3), (2, 6, 4, 5), (7, 10, 11, 13), (8, 12, 11, 10), (9, 13, 11, 12), (14, 17, 18, 20), (15, 19, 18, 17), (16, 20, 18, 19), (21, 24, 25, 27), (22, 26, 25, 24), (23, 27, 25, 26), (28, 31, 32, 34), (29, 33, 32, 31), (30, 34, 32, 33), (35, 38, 39, 41), (36, 40, 39, 38), (37, 41, 39, 40), (42, 45, 46, 48), (43, 47, 46, 45), (44, 48, 46, 47), (49, 52, 53, 55), (50, 54, 53, 52), (51, 55, 53, 54), (0, 7, 13, 3), (3, 13, 9, 1), (8, 21, 27, 12), (12, 27, 23, 9), (22, 14, 20, 26), (26, 20, 16, 23), (15, 2, 5, 19), (19, 5, 1, 16), (21, 49, 55, 24), (24, 55, 51, 22), (50, 42, 48, 54), (54, 48, 44, 51), (43, 15, 17, 47), (47, 17, 14, 44), (49, 35, 41, 52), (52, 41, 37, 50), (36, 28, 34, 40), (40, 34, 30, 37), (29, 43, 45, 33), (33, 45, 42, 30), (35, 8, 10, 38), (38, 10, 7, 36), (2, 29, 31, 6), (6, 31, 28, 0), (9, 23, 16, 1)])
me_cube_003.materials.append(mat_pins)
me_cube_003.use_remesh_preserve_volume = False
me_cube_003.use_remesh_preserve_attributes = False
me_cube_003.use_mirror_vertex_groups = False
me_cube_003.update()
me_cube_002 = bpy.data.meshes.new('Cube.002')
me_cube_002.from_pydata([(-0.8691, -1.0, -0.8691), (-1.0, -0.8691, -0.8691), (-0.6746, -0.6746, -1.0), (-0.9617, -0.9617, -0.8691), (-0.9447, -0.9447, -0.9238), (-0.9617, -0.8691, -0.9408), (-0.8691, -0.9617, -0.9408), (-0.8691, -1.0, 0.8691), (-0.7056, -0.7056, 1.0), (-1.0, -0.8691, 0.8691), (-0.8691, -0.9617, 0.9408), (-0.9447, -0.9447, 0.9447), (-0.9617, -0.8691, 0.9408), (-0.9617, -0.9617, 0.8691), (-0.8691, 1.0, -0.8691), (-0.6746, 0.6746, -1.0), (-1.0, 0.8691, -0.8691), (-0.8691, 0.9617, -0.9408), (-0.9447, 0.9447, -0.9238), (-0.9617, 0.8691, -0.9408), (-0.9617, 0.9617, -0.8691), (-0.7056, 0.7056, 1.0), (-0.8691, 1.0, 0.8691), (-1.0, 0.8691, 0.8691), (-0.8691, 0.9617, 0.9408), (-0.9447, 0.9447, 0.9238), (-0.9617, 0.9617, 0.8691), (-0.9617, 0.8691, 0.9408), (0.8691, -1.0, -0.8691), (0.6746, -0.6746, -1.0), (1.0, -0.8691, -0.8691), (0.8691, -0.9617, -0.9408), (0.9447, -0.9447, -0.9238), (0.9617, -0.8691, -0.9408), (0.9617, -0.9617, -0.8691), (0.7056, -0.7056, 1.0), (0.8691, -1.0, 0.8691), (1.0, -0.8691, 0.8691), (0.8691, -0.9617, 0.9408), (0.9447, -0.9447, 0.9447), (0.9617, -0.9617, 0.8691), (0.9617, -0.8691, 0.9408), (1.0, 0.8691, -0.8691), (0.6746, 0.6746, -1.0), (0.8691, 1.0, -0.8691), (0.9617, 0.8691, -0.9408), (0.9447, 0.9447, -0.9238), (0.8691, 0.9617, -0.9408), (0.9617, 0.9617, -0.8691), (0.7056, 0.7056, 1.0), (1.0, 0.8691, 0.8691), (0.8691, 1.0, 0.8691), (0.9617, 0.8691, 0.9408), (0.9447, 0.9447, 0.9238), (0.9617, 0.9617, 0.8691), (0.8691, 0.9617, 0.9408)], [], [(2, 15, 43, 29), (50, 37, 30, 42), (35, 49, 21, 8), (36, 7, 0, 28), (22, 51, 44, 14), (0, 3, 4, 6), (1, 5, 4, 3), (2, 6, 4, 5), (7, 10, 11, 13), (8, 12, 11, 10), (9, 13, 11, 12), (14, 17, 18, 20), (15, 19, 18, 17), (16, 20, 18, 19), (21, 24, 25, 27), (22, 26, 25, 24), (23, 27, 25, 26), (28, 31, 32, 34), (29, 33, 32, 31), (30, 34, 32, 33), (35, 38, 39, 41), (36, 40, 39, 38), (37, 41, 39, 40), (42, 45, 46, 48), (43, 47, 46, 45), (44, 48, 46, 47), (49, 52, 53, 55), (50, 54, 53, 52), (51, 55, 53, 54), (0, 7, 13, 3), (3, 13, 9, 1), (8, 21, 27, 12), (12, 27, 23, 9), (22, 14, 20, 26), (26, 20, 16, 23), (15, 2, 5, 19), (19, 5, 1, 16), (21, 49, 55, 24), (24, 55, 51, 22), (50, 42, 48, 54), (54, 48, 44, 51), (43, 15, 17, 47), (47, 17, 14, 44), (49, 35, 41, 52), (52, 41, 37, 50), (36, 28, 34, 40), (40, 34, 30, 37), (29, 43, 45, 33), (33, 45, 42, 30), (35, 8, 10, 38), (38, 10, 7, 36), (2, 29, 31, 6), (6, 31, 28, 0), (9, 23, 16, 1)])
me_cube_002.materials.append(mat_pins)
me_cube_002.use_remesh_preserve_volume = False
me_cube_002.use_remesh_preserve_attributes = False
me_cube_002.use_mirror_vertex_groups = False
me_cube_002.update()
me_mesh = bpy.data.meshes.new('Mesh')
me_mesh.from_pydata([(19.8, 1.75, -0.9182), (19.8, 1.75, -1.11), (19.8, 1.75, -1.325), (19.8, 1.75, -1.549), (19.8, 1.651, -1.751), (19.8, 1.53, -1.905), (19.8, 1.392, -2.016), (19.8, 1.242, -2.086), (19.8, 1.086, -2.117), (19.8, 0.9272, -2.112), (19.8, 0.7723, -2.075), (19.8, 0.626, -2.007), (19.8, 0.4933, -1.913), (19.8, 0.3793, -1.794), (19.8, 0.2892, -1.654), (19.8, 0.2281, -1.495), (19.8, 0.2271, -1.357), (19.8, 0.2268, -1.252), (19.8, 0.2269, -1.175), (19.8, 0.2275, -1.122), (19.8, 0.2283, -1.087), (19.8, 0.2293, -1.065), (19.8, 0.2304, -1.051), (19.8, 0.2315, -1.039), (19.8, 0.2324, -1.026), (19.8, 0.233, -1.005), (19.8, 0.2332, -0.9714), (19.8, 0.233, -0.9203), (19.8, -0.2817, -0.9203), (19.8, -0.8133, -0.9203), (19.8, -1.353, -0.9203), (19.8, -1.891, -0.9203), (19.8, -2.419, -0.9203), (19.8, -2.928, -0.9203), (19.8, -3.408, -0.9203), (19.8, -3.851, -0.9203), (19.8, -4.247, -0.9203), (19.8, -4.587, -0.9203), (19.8, -4.862, -0.9203), (19.8, -5.064, -0.9203), (19.8, -5.064, -1.117), (19.8, -5.064, -1.341), (19.8, -5.064, -1.586), (19.8, -5.064, -1.849), (19.8, -5.064, -2.126), (19.8, -5.064, -2.412), (19.8, -5.064, -2.703), (19.8, -5.064, -2.995), (19.8, -5.064, -3.284), (19.8, -5.064, -3.566), (19.8, -5.064, -3.836), (19.8, -5.064, -4.09), (19.8, -4.973, -4.09), (19.8, -4.896, -4.09), (19.8, -4.829, -4.09), (19.8, -4.771, -4.09), (19.8, -4.72, -4.09), (19.8, -4.672, -4.09), (19.8, -4.625, -4.09), (19.8, -4.577, -4.09), (19.8, -4.524, -4.09), (19.8, -4.466, -4.09), (19.8, -4.399, -4.09), (19.8, -4.32, -4.09), (19.8, -4.259, -3.997), (19.8, -4.207, -3.916), (19.8, -4.163, -3.844), (19.8, -4.126, -3.782), (19.8, -4.095, -3.726), (19.8, -4.068, -3.677), (19.8, -4.045, -3.633), (19.8, -4.024, -3.591), (19.8, -4.004, -3.551), (19.8, -3.983, -3.512), (19.8, -3.961, -3.472), (19.8, -3.937, -3.429), (19.8, -3.589, -3.429), (19.8, -3.208, -3.429), (19.8, -2.803, -3.429), (19.8, -2.383, -3.429), (19.8, -1.956, -3.429), (19.8, -1.531, -3.429), (19.8, -1.117, -3.429), (19.8, -0.7239, -3.429), (19.8, -0.3594, -3.429), (19.8, -0.03269, -3.429), (19.8, 0.2474, -3.429), (19.8, 0.472, -3.429), (19.8, 0.5315, -3.536), (19.8, 0.5808, -3.626), (19.8, 0.6215, -3.699), (19.8, 0.6551, -3.76), (19.8, 0.6832, -3.81), (19.8, 0.7073, -3.853), (19.8, 0.7292, -3.89), (19.8, 0.7502, -3.924), (19.8, 0.7719, -3.959), (19.8, 0.796, -3.997), (19.8, 0.824, -4.039), (19.8, 0.8575, -4.09), (19.8, 1.041, -4.09), (19.8, 1.212, -4.09), (19.8, 1.371, -4.09), (19.8, 1.522, -4.09), (19.8, 1.664, -4.09), (19.8, 1.799, -4.09), (19.8, 1.93, -4.09), (19.8, 2.057, -4.09), (19.8, 2.181, -4.09), (19.8, 2.305, -4.09), (19.8, 2.429, -4.09), (19.8, 2.556, -4.09), (19.8, 2.556, -3.575), (19.8, 2.556, -2.818), (19.8, 2.556, -1.873), (19.8, 2.556, -0.9182), (17.82, 1.75, -0.9182), (17.82, 2.556, -0.9182), (17.82, 1.75, -0.901), (-17.82, 1.75, -0.901), (-17.82, 1.75, -0.9182), (-19.8, 1.75, -0.9182), (-19.8, 1.75, -1.11), (-19.8, 1.75, -1.325), (-19.8, 1.75, -1.549), (-19.8, 1.651, -1.751), (-19.8, 1.53, -1.905), (-19.8, 1.392, -2.016), (-19.8, 1.242, -2.086), (-19.8, 1.086, -2.117), (-19.8, 0.9272, -2.112), (-19.8, 0.7723, -2.075), (-19.8, 0.626, -2.007), (-19.8, 0.4932, -1.913), (-19.8, 0.3793, -1.794), (-19.8, 0.2892, -1.654), (-19.8, 0.2281, -1.495), (-19.8, 0.2271, -1.357), (-19.8, 0.2267, -1.252), (-19.8, 0.2269, -1.175), (-19.8, 0.2275, -1.122), (-19.8, 0.2283, -1.087), (-19.8, 0.2293, -1.065), (-19.8, 0.2304, -1.051), (-19.8, 0.2315, -1.039), (-19.8, 0.2324, -1.026), (-19.8, 0.233, -1.005), (-19.8, 0.2332, -0.9714), (-19.8, 0.233, -0.9203), (-19.8, -0.2817, -0.9203), (-19.8, -0.8133, -0.9203), (-19.8, -1.353, -0.9203), (-19.8, -1.891, -0.9203), (-19.8, -2.419, -0.9203), (-19.8, -2.928, -0.9203), (-19.8, -3.408, -0.9203), (-19.8, -3.851, -0.9203), (-19.8, -4.247, -0.9203), (-19.8, -4.587, -0.9203), (-19.8, -4.862, -0.9203), (-19.8, -5.064, -0.9203), (-19.8, -5.064, -1.117), (-19.8, -5.064, -1.341), (-19.8, -5.064, -1.586), (-19.8, -5.064, -1.849), (-19.8, -5.064, -2.126), (-19.8, -5.064, -2.412), (-19.8, -5.064, -2.703), (-19.8, -5.064, -2.995), (-19.8, -5.064, -3.284), (-19.8, -5.064, -3.566), (-19.8, -5.064, -3.836), (-19.8, -5.064, -4.09), (-19.8, -4.973, -4.09), (-19.8, -4.896, -4.09), (-19.8, -4.829, -4.09), (-19.8, -4.771, -4.09), (-19.8, -4.72, -4.09), (-19.8, -4.672, -4.09), (-19.8, -4.625, -4.09), (-19.8, -4.577, -4.09), (-19.8, -4.524, -4.09), (-19.8, -4.466, -4.09), (-19.8, -4.399, -4.09), (-19.8, -4.32, -4.09), (-19.8, -4.259, -3.997), (-19.8, -4.207, -3.916), (-19.8, -4.163, -3.844), (-19.8, -4.126, -3.782), (-19.8, -4.095, -3.726), (-19.8, -4.068, -3.677), (-19.8, -4.045, -3.633), (-19.8, -4.024, -3.591), (-19.8, -4.004, -3.551), (-19.8, -3.983, -3.512), (-19.8, -3.961, -3.472), (-19.8, -3.937, -3.429), (-19.8, -3.589, -3.429), (-19.8, -3.208, -3.429), (-19.8, -2.803, -3.429), (-19.8, -2.383, -3.429), (-19.8, -1.956, -3.429), (-19.8, -1.531, -3.429), (-19.8, -1.117, -3.429), (-19.8, -0.7239, -3.429), (-19.8, -0.3594, -3.429), (-19.8, -0.03269, -3.429), (-19.8, 0.2474, -3.429), (-19.8, 0.472, -3.429), (-19.8, 0.5315, -3.536), (-19.8, 0.5808, -3.626), (-19.8, 0.6215, -3.699), (-19.8, 0.6551, -3.76), (-19.8, 0.6832, -3.81), (-19.8, 0.7073, -3.853), (-19.8, 0.7292, -3.89), (-19.8, 0.7502, -3.924), (-19.8, 0.7719, -3.959), (-19.8, 0.796, -3.997), (-19.8, 0.824, -4.039), (-19.8, 0.8575, -4.09), (-19.8, 1.041, -4.09), (-19.8, 1.212, -4.09), (-19.8, 1.371, -4.09), (-19.8, 1.522, -4.09), (-19.8, 1.664, -4.09), (-19.8, 1.799, -4.09), (-19.8, 1.93, -4.09), (-19.8, 2.057, -4.09), (-19.8, 2.181, -4.09), (-19.8, 2.305, -4.09), (-19.8, 2.429, -4.09), (-19.8, 2.556, -4.09), (-19.8, 2.556, -3.575), (-19.8, 2.556, -2.818), (-19.8, 2.556, -1.873), (-19.8, 2.556, -0.9182), (-17.82, 2.556, -0.9182), (-17.82, 2.556, -0.7941), (17.82, 2.556, -0.7941), (17.82, 2.556, 0.3655), (17.82, 2.556, 1.552), (17.82, 2.556, 2.712), (17.82, 2.556, 3.791), (17.82, 2.556, 4.737), (17.82, 2.556, 5.495), (17.82, 2.556, 6.011), (17.82, 2.556, 6.233), (17.82, 2.551, 6.302), (17.82, 2.541, 6.367), (17.82, 2.526, 6.427), (17.82, 2.504, 6.482), (17.82, 2.475, 6.532), (17.82, 2.437, 6.577), (17.82, 2.389, 6.616), (17.82, 2.331, 6.649), (17.82, 2.261, 6.676), (17.82, 2.179, 6.696), (17.82, 2.083, 6.709), (17.82, 1.972, 6.715), (17.82, 1.849, 6.715), (17.82, 1.729, 6.715), (17.82, 1.612, 6.715), (17.82, 1.497, 6.715), (17.82, 1.384, 6.715), (17.82, 1.271, 6.715), (17.82, 1.158, 6.715), (17.82, 1.044, 6.715), (17.82, 0.9295, 6.715), (17.82, 0.8125, 6.715), (17.82, 0.6928, 6.715), (17.82, 0.5697, 6.715), (17.82, 0.5288, 6.715), (17.82, 0.4965, 6.711), (17.82, 0.4718, 6.702), (17.82, 0.4537, 6.691), (17.82, 0.4411, 6.677), (17.82, 0.433, 6.661), (17.82, 0.4285, 6.642), (17.82, 0.4264, 6.623), (17.82, 0.4257, 6.602), (17.82, 0.4255, 6.581), (17.82, 0.4247, 6.56), (17.82, 0.4222, 6.539), (17.82, 0.4224, 6.408), (17.82, 0.4233, 6.213), (17.82, 0.4249, 5.966), (17.82, 0.4269, 5.679), (17.82, 0.4292, 5.364), (17.82, 0.4316, 5.035), (17.82, 0.434, 4.704), (17.82, 0.4361, 4.382), (17.82, 0.4378, 4.083), (17.82, 0.4389, 3.818), (17.82, 0.4392, 3.601), (17.82, 0.4387, 3.443), (17.82, 0.538, 3.238), (17.82, 0.6416, 3.034), (17.82, 0.7489, 2.83), (17.82, 0.8591, 2.627), (17.82, 0.9713, 2.426), (17.82, 1.085, 2.228), (17.82, 1.199, 2.033), (17.82, 1.313, 1.841), (17.82, 1.425, 1.653), (17.82, 1.536, 1.47), (17.82, 1.645, 1.292), (17.82, 1.75, 1.119), (17.82, 1.75, 0.8503), (17.82, 1.75, 0.5985), (17.82, 1.75, 0.3615), (17.82, 1.75, 0.1365), (17.82, 1.75, -0.07916), (17.82, 1.75, -0.2881), (17.82, 1.75, -0.4929), (17.82, 1.75, -0.6963), (-17.82, 1.75, -0.6963), (-17.82, 2.556, 0.3655), (-17.82, 2.556, 1.552), (-17.82, 2.556, 2.712), (-17.82, 2.556, 3.791), (-17.82, 2.556, 4.737), (-17.82, 2.556, 5.495), (-17.82, 2.556, 6.011), (-17.82, 2.556, 6.233), (-17.82, 2.551, 6.302), (-17.82, 2.541, 6.367), (-17.82, 2.526, 6.427), (-17.82, 2.504, 6.482), (-17.82, 2.475, 6.532), (-17.82, 2.437, 6.577), (-17.82, 2.389, 6.616), (-17.82, 2.331, 6.649), (-17.82, 2.261, 6.676), (-17.82, 2.179, 6.696), (-17.82, 2.083, 6.709), (-17.82, 1.972, 6.715), (-17.82, 1.849, 6.715), (-17.82, 1.729, 6.715), (-17.82, 1.612, 6.715), (-17.82, 1.497, 6.715), (-17.82, 1.384, 6.715), (-17.82, 1.271, 6.715), (-17.82, 1.158, 6.715), (-17.82, 1.044, 6.715), (-17.82, 0.9295, 6.715), (-17.82, 0.8125, 6.715), (-17.82, 0.6928, 6.715), (-17.82, 0.5697, 6.715), (-17.82, 0.5288, 6.715), (-17.82, 0.4965, 6.711), (-17.82, 0.4718, 6.702), (-17.82, 0.4537, 6.691), (-17.82, 0.4411, 6.677), (-17.82, 0.433, 6.661), (-17.82, 0.4285, 6.642), (-17.82, 0.4264, 6.623), (-17.82, 0.4257, 6.602), (-17.82, 0.4255, 6.581), (-17.82, 0.4247, 6.56), (-17.82, 0.4222, 6.539), (-17.82, 0.4224, 6.408), (-17.82, 0.4233, 6.213), (-17.82, 0.4249, 5.966), (-17.82, 0.4269, 5.679), (-17.82, 0.4292, 5.364), (-17.82, 0.4316, 5.035), (-17.82, 0.434, 4.704), (-17.82, 0.4361, 4.382), (-17.82, 0.4378, 4.083), (-17.82, 0.4389, 3.818), (-17.82, 0.4392, 3.601), (-17.82, 0.4387, 3.443), (-17.82, 0.538, 3.238), (-17.82, 0.6416, 3.034), (-17.82, 0.7489, 2.83), (-17.82, 0.8591, 2.627), (-17.82, 0.9713, 2.426), (-17.82, 1.085, 2.228), (-17.82, 1.199, 2.033), (-17.82, 1.313, 1.841), (-17.82, 1.425, 1.653), (-17.82, 1.536, 1.47), (-17.82, 1.645, 1.292), (-17.82, 1.75, 1.119), (-17.82, 1.75, 0.8503), (-17.82, 1.75, 0.5985), (-17.82, 1.75, 0.3615), (-17.82, 1.75, 0.1365), (-17.82, 1.75, -0.07916), (-17.82, 1.75, -0.2881), (-17.82, 1.75, -0.4929)], [], [(0, 1, 2, 3, 4, 5, 6, 7, 8, 9, 10, 11, 12, 13, 14, 15, 16, 17, 18, 19, 20, 21, 22, 23, 24, 25, 26, 27, 28, 29, 30, 31, 32, 33, 34, 35, 36, 37, 38, 39, 40, 41, 42, 43, 44, 45, 46, 47, 48, 49, 50, 51, 52, 53, 54, 55, 56, 57, 58, 59, 60, 61, 62, 63, 64, 65, 66, 67, 68, 69, 70, 71, 72, 73, 74, 75, 76, 77, 78, 79, 80, 81, 82, 83, 84, 85, 86, 87, 88, 89, 90, 91, 92, 93, 94, 95, 96, 97, 98, 99, 100, 101, 102, 103, 104, 105, 106, 107, 108, 109, 110, 111, 112, 113, 114, 115), (116, 0, 115, 117), (1, 0, 116, 118, 119, 120, 121, 122), (2, 1, 122, 123), (3, 2, 123, 124), (4, 3, 124, 125), (5, 4, 125, 126), (6, 5, 126, 127), (7, 6, 127, 128), (8, 7, 128, 129), (9, 8, 129, 130), (10, 9, 130, 131), (11, 10, 131, 132), (12, 11, 132, 133), (13, 12, 133, 134), (14, 13, 134, 135), (15, 14, 135, 136), (16, 15, 136, 137), (17, 16, 137, 138), (18, 17, 138, 139), (19, 18, 139, 140), (20, 19, 140, 141), (21, 20, 141, 142), (22, 21, 142, 143), (23, 22, 143, 144), (24, 23, 144, 145), (25, 24, 145, 146), (26, 25, 146, 147), (27, 26, 147, 148), (28, 27, 148, 149), (29, 28, 149, 150), (30, 29, 150, 151), (31, 30, 151, 152), (32, 31, 152, 153), (33, 32, 153, 154), (34, 33, 154, 155), (35, 34, 155, 156), (36, 35, 156, 157), (37, 36, 157, 158), (38, 37, 158, 159), (39, 38, 159, 160), (40, 39, 160, 161), (41, 40, 161, 162), (42, 41, 162, 163), (43, 42, 163, 164), (44, 43, 164, 165), (45, 44, 165, 166), (46, 45, 166, 167), (47, 46, 167, 168), (48, 47, 168, 169), (49, 48, 169, 170), (50, 49, 170, 171), (51, 50, 171, 172), (52, 51, 172, 173), (53, 52, 173, 174), (54, 53, 174, 175), (55, 54, 175, 176), (56, 55, 176, 177), (57, 56, 177, 178), (58, 57, 178, 179), (59, 58, 179, 180), (60, 59, 180, 181), (61, 60, 181, 182), (62, 61, 182, 183), (63, 62, 183, 184), (64, 63, 184, 185), (65, 64, 185, 186), (66, 65, 186, 187), (67, 66, 187, 188), (68, 67, 188, 189), (69, 68, 189, 190), (70, 69, 190, 191), (71, 70, 191, 192), (72, 71, 192, 193), (73, 72, 193, 194), (74, 73, 194, 195), (75, 74, 195, 196), (76, 75, 196, 197), (77, 76, 197, 198), (78, 77, 198, 199), (79, 78, 199, 200), (80, 79, 200, 201), (81, 80, 201, 202), (82, 81, 202, 203), (83, 82, 203, 204), (84, 83, 204, 205), (85, 84, 205, 206), (86, 85, 206, 207), (87, 86, 207, 208), (88, 87, 208, 209), (89, 88, 209, 210), (90, 89, 210, 211), (91, 90, 211, 212), (92, 91, 212, 213), (93, 92, 213, 214), (94, 93, 214, 215), (95, 94, 215, 216), (96, 95, 216, 217), (97, 96, 217, 218), (98, 97, 218, 219), (99, 98, 219, 220), (100, 99, 220, 221), (101, 100, 221, 222), (102, 101, 222, 223), (103, 102, 223, 224), (104, 103, 224, 225), (105, 104, 225, 226), (106, 105, 226, 227), (107, 106, 227, 228), (108, 107, 228, 229), (109, 108, 229, 230), (110, 109, 230, 231), (111, 110, 231, 232), (112, 111, 232, 233), (113, 112, 233, 234), (114, 113, 234, 235), (115, 114, 235, 236, 237, 238, 239, 117), (117, 239, 240, 241, 242, 243, 244, 245, 246, 247, 248, 249, 250, 251, 252, 253, 254, 255, 256, 257, 258, 259, 260, 261, 262, 263, 264, 265, 266, 267, 268, 269, 270, 271, 272, 273, 274, 275, 276, 277, 278, 279, 280, 281, 282, 283, 284, 285, 286, 287, 288, 289, 290, 291, 292, 293, 294, 295, 296, 297, 298, 299, 300, 301, 302, 303, 304, 305, 306, 307, 308, 309, 310, 311, 312, 313, 314, 315, 118, 116), (119, 118, 315, 316), (236, 235, 234, 233, 232, 231, 230, 229, 228, 227, 226, 225, 224, 223, 222, 221, 220, 219, 218, 217, 216, 215, 214, 213, 212, 211, 210, 209, 208, 207, 206, 205, 204, 203, 202, 201, 200, 199, 198, 197, 196, 195, 194, 193, 192, 191, 190, 189, 188, 187, 186, 185, 184, 183, 182, 181, 180, 179, 178, 177, 176, 175, 174, 173, 172, 171, 170, 169, 168, 167, 166, 165, 164, 163, 162, 161, 160, 159, 158, 157, 156, 155, 154, 153, 152, 151, 150, 149, 148, 147, 146, 145, 144, 143, 142, 141, 140, 139, 138, 137, 136, 135, 134, 133, 132, 131, 130, 129, 128, 127, 126, 125, 124, 123, 122, 121), (317, 240, 239, 238), (318, 241, 240, 317), (319, 242, 241, 318), (320, 243, 242, 319), (321, 244, 243, 320), (322, 245, 244, 321), (323, 246, 245, 322), (324, 247, 246, 323), (325, 248, 247, 324), (326, 249, 248, 325), (327, 250, 249, 326), (328, 251, 250, 327), (329, 252, 251, 328), (330, 253, 252, 329), (331, 254, 253, 330), (332, 255, 254, 331), (333, 256, 255, 332), (334, 257, 256, 333), (335, 258, 257, 334), (336, 259, 258, 335), (337, 260, 259, 336), (338, 261, 260, 337), (339, 262, 261, 338), (340, 263, 262, 339), (341, 264, 263, 340), (342, 265, 264, 341), (343, 266, 265, 342), (344, 267, 266, 343), (345, 268, 267, 344), (346, 269, 268, 345), (347, 270, 269, 346), (348, 271, 270, 347), (349, 272, 271, 348), (350, 273, 272, 349), (351, 274, 273, 350), (352, 275, 274, 351), (353, 276, 275, 352), (354, 277, 276, 353), (355, 278, 277, 354), (356, 279, 278, 355), (357, 280, 279, 356), (358, 281, 280, 357), (359, 282, 281, 358), (360, 283, 282, 359), (361, 284, 283, 360), (362, 285, 284, 361), (363, 286, 285, 362), (364, 287, 286, 363), (365, 288, 287, 364), (366, 289, 288, 365), (367, 290, 289, 366), (368, 291, 290, 367), (369, 292, 291, 368), (370, 293, 292, 369), (371, 294, 293, 370), (372, 295, 294, 371), (373, 296, 295, 372), (374, 297, 296, 373), (375, 298, 297, 374), (376, 299, 298, 375), (377, 300, 299, 376), (378, 301, 300, 377), (379, 302, 301, 378), (380, 303, 302, 379), (381, 304, 303, 380), (382, 305, 304, 381), (383, 306, 305, 382), (384, 307, 306, 383), (385, 308, 307, 384), (386, 309, 308, 385), (387, 310, 309, 386), (388, 311, 310, 387), (389, 312, 311, 388), (390, 313, 312, 389), (391, 314, 313, 390), (316, 315, 314, 391), (120, 119, 316, 391, 390, 389, 388, 387, 386, 385, 384, 383, 382, 381, 380, 379, 378, 377, 376, 375, 374, 373, 372, 371, 370, 369, 368, 367, 366, 365, 364, 363, 362, 361, 360, 359, 358, 357, 356, 355, 354, 353, 352, 351, 350, 349, 348, 347, 346, 345, 344, 343, 342, 341, 340, 339, 338, 337, 336, 335, 334, 333, 332, 331, 330, 329, 328, 327, 326, 325, 324, 323, 322, 321, 320, 319, 318, 317, 238, 237), (237, 236, 121, 120)])
me_mesh.materials.append(mat_body)
me_mesh.use_remesh_preserve_volume = False
me_mesh.use_remesh_preserve_attributes = False
me_mesh.use_mirror_vertex_groups = False
me_mesh.update()

# ---- objects
ob_cube_009 = bpy.data.objects.new('Cube.009', me_cube_009)
ob_cube_008 = bpy.data.objects.new('Cube.008', me_cube_008)
ob_cube_007 = bpy.data.objects.new('Cube.007', me_cube_007)
ob_cube_006 = bpy.data.objects.new('Cube.006', me_cube_006)
ob_cube_005 = bpy.data.objects.new('Cube.005', me_cube_005)
ob_cube_004 = bpy.data.objects.new('Cube.004', me_cube_004)
ob_cube_003 = bpy.data.objects.new('Cube.003', me_cube_001)
ob_cube_002 = bpy.data.objects.new('Cube.002', me_cube_000)
ob_cube_001 = bpy.data.objects.new('Cube.001', me_cube_003)
ob_cube = bpy.data.objects.new('Cube', me_cube_002)
ob_beziercurve = bpy.data.objects.new('BezierCurve', me_mesh)

# ---- transforms, parenting, visibility, modifiers, constraints
ob_cube_009.location = (-17.82, 0.0, 3.332)
ob_cube_009.scale = (0.57, 0.57, 8.255)
ob_cube_009.lineart.crease_threshold = 0.0
ob_cube_008.location = (-13.86, 0.0, 3.332)
ob_cube_008.scale = (0.57, 0.57, 8.255)
ob_cube_008.lineart.crease_threshold = 0.0
ob_cube_007.location = (-9.9, 0.0, 3.332)
ob_cube_007.scale = (0.57, 0.57, 8.255)
ob_cube_007.lineart.crease_threshold = 0.0
ob_cube_006.location = (-5.94, 0.0, 3.332)
ob_cube_006.scale = (0.57, 0.57, 8.255)
ob_cube_006.lineart.crease_threshold = 0.0
ob_cube_005.location = (17.82, 0.0, 3.332)
ob_cube_005.scale = (0.57, 0.57, 8.255)
ob_cube_005.lineart.crease_threshold = 0.0
ob_cube_004.location = (13.86, 0.0, 3.332)
ob_cube_004.scale = (0.57, 0.57, 8.255)
ob_cube_004.lineart.crease_threshold = 0.0
ob_cube_003.location = (9.9, 0.0, 3.332)
ob_cube_003.scale = (0.57, 0.57, 8.255)
ob_cube_003.lineart.crease_threshold = 0.0
ob_cube_002.location = (5.94, 0.0, 3.332)
ob_cube_002.scale = (0.57, 0.57, 8.255)
ob_cube_002.lineart.crease_threshold = 0.0
ob_cube_001.location = (-1.98, 0.0, 3.332)
ob_cube_001.scale = (0.57, 0.57, 8.255)
ob_cube_001.lineart.crease_threshold = 0.0
ob_cube.location = (1.98, 0.0, 3.332)
ob_cube.scale = (0.57, 0.57, 8.255)
ob_cube.lineart.crease_threshold = 0.0
ob_beziercurve.location = (0.0, 2.014, 4.09)
ob_beziercurve.lineart.crease_threshold = 0.0

# ---- collection membership
col_collection_1.objects.link(ob_cube_009)
col_collection_1.objects.link(ob_cube_008)
col_collection_1.objects.link(ob_cube_007)
col_collection_1.objects.link(ob_cube_006)
col_collection_1.objects.link(ob_cube_005)
col_collection_1.objects.link(ob_cube_004)
col_collection_1.objects.link(ob_cube_003)
col_collection_1.objects.link(ob_cube_002)
col_collection_1.objects.link(ob_cube_001)
col_collection_1.objects.link(ob_cube)
col_collection_1.objects.link(ob_beziercurve)

# ---- scene / render settings (as saved in the file)
scene.frame_start = 1; scene.frame_end = 250; scene.frame_set(1)
scene.render.engine = 'BLENDER_EEVEE_NEXT'
scene.render.resolution_percentage = 50
scene.render.dither_intensity = 0.0
scene.cycles.use_denoising = False
scene.cycles.samples = 10
scene.cycles.sampling_pattern = 'TABULATED_SOBOL'
scene.cycles.light_sampling_threshold = 0.0
scene.cycles.use_adaptive_sampling = False
scene.cycles.use_light_tree = False
scene.cycles.blur_glossy = 0.0
scene.cycles.pixel_filter_type = 'GAUSSIAN'
scene.cycles.sample_clamp_indirect = 0.0
scene.view_settings.view_transform = 'Standard'
bpy.context.view_layer.update()

# ---- added for rendering (the .blend has no active camera and no usable light): camera, sun
cam_auto = bpy.data.cameras.new('AutoCamera')
cam_auto.lens = 50.0
cam_auto.sensor_width = 36.0
cam_auto.clip_end = 1000.0
ob_auto_camera = bpy.data.objects.new('AutoCamera', cam_auto)
scene.collection.objects.link(ob_auto_camera)
ob_auto_camera.location = (40.3169, -47.6203, 35.5854)
ob_auto_camera.rotation_euler = (1.09748, -7.21219e-08, 0.694738)
scene.camera = ob_auto_camera
light_auto_sun = bpy.data.lights.new('AutoSun', 'SUN')
light_auto_sun.energy = 3.0
light_auto_sun.angle = 0.0523599
ob_auto_sun = bpy.data.objects.new('AutoSun', light_auto_sun)
scene.collection.objects.link(ob_auto_sun)
ob_auto_sun.rotation_euler = (0.872665, 0.174533, 0.523599)
bpy.context.view_layer.update()
